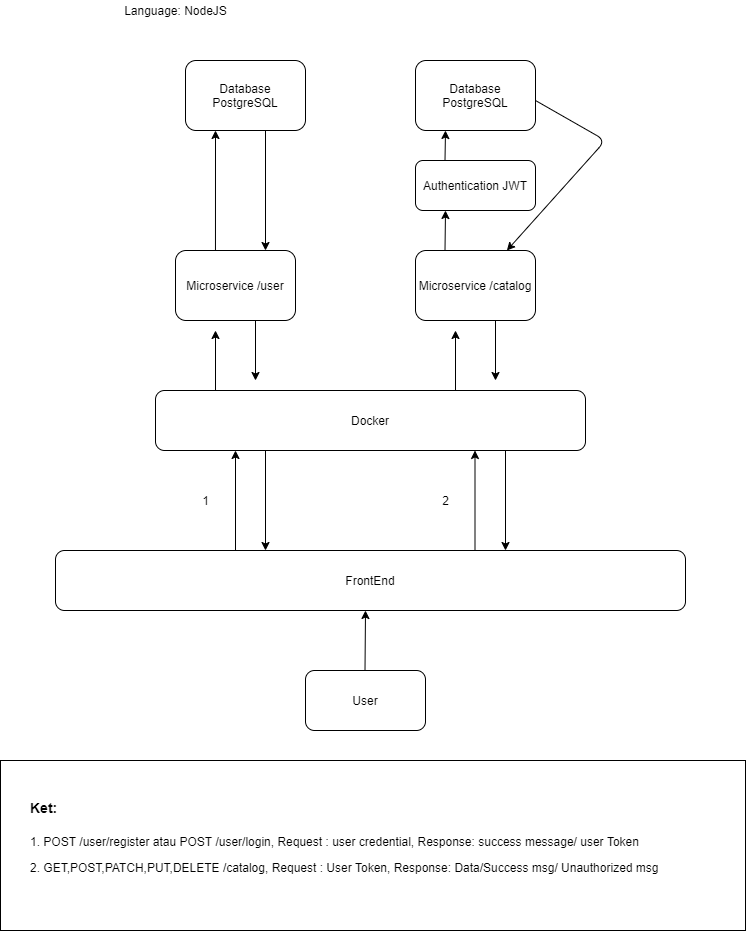

The diagram above was exported from draw.io. Its source (the exported page's mxGraphModel, read from the mxfile embedded in the PNG):
<mxGraphModel dx="1209" dy="2842" grid="1" gridSize="10" guides="1" tooltips="1" connect="1" arrows="1" fold="1" page="1" pageScale="1" pageWidth="850" pageHeight="1100" background="#ffffff" math="0" shadow="0">
  <root>
    <mxCell id="0" />
    <mxCell id="1" parent="0" />
    <mxCell id="UySP_XBMXoQqoUFu3C75-74" value="FrontEnd" style="rounded=1;whiteSpace=wrap;html=1;" vertex="1" parent="1">
      <mxGeometry x="100" y="-1610" width="630" height="60" as="geometry" />
    </mxCell>
    <mxCell id="UySP_XBMXoQqoUFu3C75-120" value="User" style="rounded=1;whiteSpace=wrap;html=1;" vertex="1" parent="1">
      <mxGeometry x="350" y="-1490" width="120" height="60" as="geometry" />
    </mxCell>
    <mxCell id="UySP_XBMXoQqoUFu3C75-121" value="" style="endArrow=classic;html=1;" edge="1" parent="1">
      <mxGeometry width="50" height="50" relative="1" as="geometry">
        <mxPoint x="409.5" y="-1490" as="sourcePoint" />
        <mxPoint x="410" y="-1550" as="targetPoint" />
      </mxGeometry>
    </mxCell>
    <mxCell id="UySP_XBMXoQqoUFu3C75-122" value="Docker" style="rounded=1;whiteSpace=wrap;html=1;" vertex="1" parent="1">
      <mxGeometry x="200" y="-1770" width="430" height="60" as="geometry" />
    </mxCell>
    <mxCell id="UySP_XBMXoQqoUFu3C75-123" value="" style="endArrow=classic;html=1;" edge="1" parent="1">
      <mxGeometry width="50" height="50" relative="1" as="geometry">
        <mxPoint x="280" y="-1610" as="sourcePoint" />
        <mxPoint x="280" y="-1710" as="targetPoint" />
      </mxGeometry>
    </mxCell>
    <mxCell id="UySP_XBMXoQqoUFu3C75-124" value="Microservice /user" style="rounded=1;whiteSpace=wrap;html=1;" vertex="1" parent="1">
      <mxGeometry x="220" y="-1910" width="120" height="70" as="geometry" />
    </mxCell>
    <mxCell id="UySP_XBMXoQqoUFu3C75-125" value="" style="endArrow=classic;html=1;" edge="1" parent="1">
      <mxGeometry width="50" height="50" relative="1" as="geometry">
        <mxPoint x="260" y="-1770" as="sourcePoint" />
        <mxPoint x="260" y="-1830" as="targetPoint" />
      </mxGeometry>
    </mxCell>
    <mxCell id="UySP_XBMXoQqoUFu3C75-126" value="" style="endArrow=classic;html=1;" edge="1" parent="1">
      <mxGeometry width="50" height="50" relative="1" as="geometry">
        <mxPoint x="300" y="-1840" as="sourcePoint" />
        <mxPoint x="300" y="-1780" as="targetPoint" />
      </mxGeometry>
    </mxCell>
    <mxCell id="UySP_XBMXoQqoUFu3C75-127" value="Microservice /catalog" style="rounded=1;whiteSpace=wrap;html=1;" vertex="1" parent="1">
      <mxGeometry x="460" y="-1910" width="120" height="70" as="geometry" />
    </mxCell>
    <mxCell id="UySP_XBMXoQqoUFu3C75-128" value="" style="endArrow=classic;html=1;" edge="1" parent="1">
      <mxGeometry width="50" height="50" relative="1" as="geometry">
        <mxPoint x="500" y="-1770" as="sourcePoint" />
        <mxPoint x="500" y="-1830" as="targetPoint" />
      </mxGeometry>
    </mxCell>
    <mxCell id="UySP_XBMXoQqoUFu3C75-129" value="" style="endArrow=classic;html=1;" edge="1" parent="1">
      <mxGeometry width="50" height="50" relative="1" as="geometry">
        <mxPoint x="540" y="-1840" as="sourcePoint" />
        <mxPoint x="540" y="-1780" as="targetPoint" />
      </mxGeometry>
    </mxCell>
    <mxCell id="UySP_XBMXoQqoUFu3C75-130" value="Authentication JWT" style="rounded=1;whiteSpace=wrap;html=1;" vertex="1" parent="1">
      <mxGeometry x="460" y="-2000" width="120" height="50" as="geometry" />
    </mxCell>
    <mxCell id="UySP_XBMXoQqoUFu3C75-131" value="Database PostgreSQL" style="rounded=1;whiteSpace=wrap;html=1;" vertex="1" parent="1">
      <mxGeometry x="230" y="-2100" width="120" height="70" as="geometry" />
    </mxCell>
    <mxCell id="UySP_XBMXoQqoUFu3C75-132" value="Database PostgreSQL" style="rounded=1;whiteSpace=wrap;html=1;" vertex="1" parent="1">
      <mxGeometry x="460" y="-2100" width="120" height="70" as="geometry" />
    </mxCell>
    <mxCell id="UySP_XBMXoQqoUFu3C75-133" value="" style="endArrow=classic;html=1;" edge="1" parent="1">
      <mxGeometry width="50" height="50" relative="1" as="geometry">
        <mxPoint x="310" y="-1710" as="sourcePoint" />
        <mxPoint x="310" y="-1610" as="targetPoint" />
      </mxGeometry>
    </mxCell>
    <mxCell id="UySP_XBMXoQqoUFu3C75-134" value="" style="endArrow=classic;html=1;" edge="1" parent="1">
      <mxGeometry width="50" height="50" relative="1" as="geometry">
        <mxPoint x="519.5" y="-1610" as="sourcePoint" />
        <mxPoint x="519.5" y="-1710" as="targetPoint" />
      </mxGeometry>
    </mxCell>
    <mxCell id="UySP_XBMXoQqoUFu3C75-135" value="" style="endArrow=classic;html=1;" edge="1" parent="1">
      <mxGeometry width="50" height="50" relative="1" as="geometry">
        <mxPoint x="550" y="-1710" as="sourcePoint" />
        <mxPoint x="550" y="-1610" as="targetPoint" />
      </mxGeometry>
    </mxCell>
    <mxCell id="UySP_XBMXoQqoUFu3C75-136" value="1" style="text;html=1;align=center;verticalAlign=middle;resizable=0;points=[];autosize=1;strokeColor=none;" vertex="1" parent="1">
      <mxGeometry x="240" y="-1670" width="20" height="20" as="geometry" />
    </mxCell>
    <mxCell id="UySP_XBMXoQqoUFu3C75-137" value="2" style="text;html=1;align=center;verticalAlign=middle;resizable=0;points=[];autosize=1;strokeColor=none;" vertex="1" parent="1">
      <mxGeometry x="480" y="-1670" width="20" height="20" as="geometry" />
    </mxCell>
    <mxCell id="UySP_XBMXoQqoUFu3C75-138" value="" style="endArrow=classic;html=1;exitX=0.333;exitY=0;exitDx=0;exitDy=0;exitPerimeter=0;" edge="1" parent="1" source="UySP_XBMXoQqoUFu3C75-124">
      <mxGeometry width="50" height="50" relative="1" as="geometry">
        <mxPoint x="260" y="-1930" as="sourcePoint" />
        <mxPoint x="260" y="-2030" as="targetPoint" />
      </mxGeometry>
    </mxCell>
    <mxCell id="UySP_XBMXoQqoUFu3C75-139" value="" style="endArrow=classic;html=1;entryX=0.75;entryY=0;entryDx=0;entryDy=0;" edge="1" parent="1" target="UySP_XBMXoQqoUFu3C75-124">
      <mxGeometry width="50" height="50" relative="1" as="geometry">
        <mxPoint x="310" y="-2030" as="sourcePoint" />
        <mxPoint x="310" y="-1930" as="targetPoint" />
      </mxGeometry>
    </mxCell>
    <mxCell id="UySP_XBMXoQqoUFu3C75-141" value="" style="endArrow=classic;html=1;" edge="1" parent="1">
      <mxGeometry width="50" height="50" relative="1" as="geometry">
        <mxPoint x="489.5" y="-1910" as="sourcePoint" />
        <mxPoint x="490" y="-1950" as="targetPoint" />
      </mxGeometry>
    </mxCell>
    <mxCell id="UySP_XBMXoQqoUFu3C75-143" value="" style="endArrow=classic;html=1;entryX=0.25;entryY=1;entryDx=0;entryDy=0;" edge="1" parent="1" target="UySP_XBMXoQqoUFu3C75-132">
      <mxGeometry width="50" height="50" relative="1" as="geometry">
        <mxPoint x="489.5" y="-2000" as="sourcePoint" />
        <mxPoint x="490" y="-2040" as="targetPoint" />
      </mxGeometry>
    </mxCell>
    <mxCell id="UySP_XBMXoQqoUFu3C75-144" value="" style="endArrow=classic;html=1;" edge="1" parent="1" target="UySP_XBMXoQqoUFu3C75-127">
      <mxGeometry width="50" height="50" relative="1" as="geometry">
        <mxPoint x="580" y="-2060" as="sourcePoint" />
        <mxPoint x="580" y="-1960" as="targetPoint" />
        <Array as="points">
          <mxPoint x="650" y="-2020" />
        </Array>
      </mxGeometry>
    </mxCell>
    <mxCell id="UySP_XBMXoQqoUFu3C75-145" value="&lt;span style=&quot;color: rgba(0 , 0 , 0 , 0) ; font-family: monospace ; font-size: 0px&quot;&gt;%3CmxGraphModel%3E%3Croot%3E%3CmxCell%20id%3D%220%22%2F%3E%3CmxCell%20id%3D%221%22%20parent%3D%220%22%2F%3E%3CmxCell%20id%3D%222%22%20value%3D%22%26lt%3Bh1%26gt%3BHeading%26lt%3B%2Fh1%26gt%3B%26lt%3Bp%26gt%3BLorem%20ipsum%20dolor%20sit%20amet%2C%20consectetur%20adipisicing%20elit%2C%20sed%20do%20eiusmod%20tempor%20incididunt%20ut%20labore%20et%20dolore%20magna%20aliqua.%26lt%3B%2Fp%26gt%3B%22%20style%3D%22text%3Bhtml%3D1%3BstrokeColor%3Dnone%3BfillColor%3Dnone%3Bspacing%3D5%3BspacingTop%3D-20%3BwhiteSpace%3Dwrap%3Boverflow%3Dhidden%3Brounded%3D0%3B%22%20vertex%3D%221%22%20parent%3D%221%22%3E%3CmxGeometry%20x%3D%22340%22%20y%3D%22-1500%22%20width%3D%22190%22%20height%3D%22120%22%20as%3D%22geometry%22%2F%3E%3C%2FmxCell%3E%3C%2Froot%3E%3C%2FmxGraphModel%3E&lt;/span&gt;" style="rounded=0;whiteSpace=wrap;html=1;" vertex="1" parent="1">
      <mxGeometry x="45" y="-1400" width="745" height="170" as="geometry" />
    </mxCell>
    <mxCell id="UySP_XBMXoQqoUFu3C75-147" value="&lt;h1&gt;&lt;font style=&quot;font-size: 14px&quot;&gt;Ket:&lt;/font&gt;&lt;/h1&gt;&lt;p&gt;1. POST /user/register atau POST /user/login, Request : user credential, Response: success message/ user Token&lt;/p&gt;&lt;p&gt;2. GET,POST,PATCH,PUT,DELETE /catalog, Request : User Token, Response: Data/Success msg/ Unauthorized msg&lt;/p&gt;" style="text;html=1;strokeColor=none;fillColor=none;spacing=5;spacingTop=-20;whiteSpace=wrap;overflow=hidden;rounded=0;" vertex="1" parent="1">
      <mxGeometry x="70" y="-1375" width="680" height="120" as="geometry" />
    </mxCell>
    <mxCell id="UySP_XBMXoQqoUFu3C75-148" value="Language: NodeJS" style="text;html=1;align=center;verticalAlign=middle;resizable=0;points=[];autosize=1;strokeColor=none;" vertex="1" parent="1">
      <mxGeometry x="160" y="-2160" width="120" height="20" as="geometry" />
    </mxCell>
  </root>
</mxGraphModel>